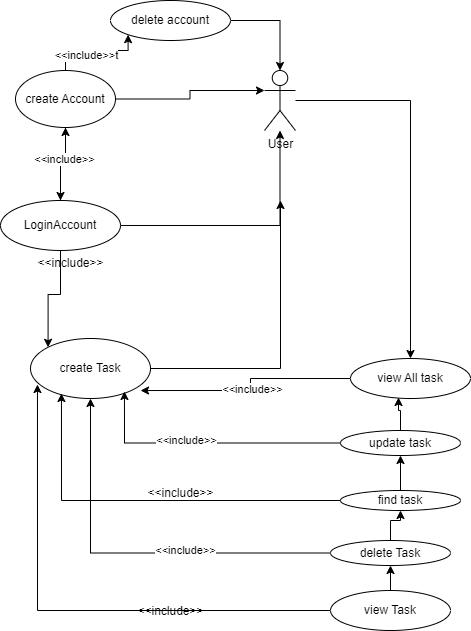

The diagram above was exported from draw.io. Its source (the exported page's mxGraphModel, read from the mxfile embedded in the PNG):
<mxGraphModel dx="535" dy="424" grid="1" gridSize="10" guides="1" tooltips="1" connect="1" arrows="1" fold="1" page="1" pageScale="1" pageWidth="827" pageHeight="1169" math="0" shadow="0">
  <root>
    <mxCell id="0" />
    <mxCell id="1" parent="0" />
    <mxCell id="2" style="edgeStyle=orthogonalEdgeStyle;rounded=0;orthogonalLoop=1;jettySize=auto;html=1;" edge="1" parent="1" source="3" target="18">
      <mxGeometry relative="1" as="geometry" />
    </mxCell>
    <mxCell id="3" value="User" style="shape=umlActor;verticalLabelPosition=bottom;verticalAlign=top;html=1;outlineConnect=0;" vertex="1" parent="1">
      <mxGeometry x="404" y="270" width="31" height="60" as="geometry" />
    </mxCell>
    <mxCell id="4" style="edgeStyle=orthogonalEdgeStyle;rounded=0;orthogonalLoop=1;jettySize=auto;html=1;" edge="1" parent="1" source="7" target="12">
      <mxGeometry relative="1" as="geometry" />
    </mxCell>
    <mxCell id="5" style="edgeStyle=orthogonalEdgeStyle;rounded=0;orthogonalLoop=1;jettySize=auto;html=1;entryX=0;entryY=1;entryDx=0;entryDy=0;" edge="1" parent="1" source="7" target="17">
      <mxGeometry relative="1" as="geometry" />
    </mxCell>
    <mxCell id="6" value="&amp;lt;&amp;lt;include&amp;gt;&amp;gt;t" style="edgeLabel;html=1;align=center;verticalAlign=middle;resizable=0;points=[];" vertex="1" connectable="0" parent="5">
      <mxGeometry x="-0.1875" y="-4" relative="1" as="geometry">
        <mxPoint as="offset" />
      </mxGeometry>
    </mxCell>
    <mxCell id="7" value="create Account" style="ellipse;whiteSpace=wrap;html=1;" vertex="1" parent="1">
      <mxGeometry x="155" y="270" width="100" height="57" as="geometry" />
    </mxCell>
    <mxCell id="8" style="edgeStyle=orthogonalEdgeStyle;rounded=0;orthogonalLoop=1;jettySize=auto;html=1;" edge="1" parent="1" source="12" target="3">
      <mxGeometry relative="1" as="geometry" />
    </mxCell>
    <mxCell id="9" value="" style="edgeStyle=orthogonalEdgeStyle;rounded=0;orthogonalLoop=1;jettySize=auto;html=1;" edge="1" parent="1" source="12" target="7">
      <mxGeometry relative="1" as="geometry" />
    </mxCell>
    <mxCell id="10" value="&amp;lt;&amp;lt;include&amp;gt;&amp;gt;" style="edgeLabel;html=1;align=center;verticalAlign=middle;resizable=0;points=[];" vertex="1" connectable="0" parent="9">
      <mxGeometry x="0.2051" y="2" relative="1" as="geometry">
        <mxPoint as="offset" />
      </mxGeometry>
    </mxCell>
    <mxCell id="11" style="edgeStyle=orthogonalEdgeStyle;rounded=0;orthogonalLoop=1;jettySize=auto;html=1;entryX=0;entryY=0;entryDx=0;entryDy=0;" edge="1" parent="1" source="12" target="14">
      <mxGeometry relative="1" as="geometry" />
    </mxCell>
    <mxCell id="12" value="LoginAccount" style="ellipse;whiteSpace=wrap;html=1;" vertex="1" parent="1">
      <mxGeometry x="140" y="400" width="120" height="50" as="geometry" />
    </mxCell>
    <mxCell id="13" style="edgeStyle=orthogonalEdgeStyle;rounded=0;orthogonalLoop=1;jettySize=auto;html=1;" edge="1" parent="1" source="14">
      <mxGeometry relative="1" as="geometry">
        <mxPoint x="420" y="400" as="targetPoint" />
      </mxGeometry>
    </mxCell>
    <mxCell id="14" value="create Task" style="ellipse;whiteSpace=wrap;html=1;" vertex="1" parent="1">
      <mxGeometry x="170" y="538" width="120" height="60" as="geometry" />
    </mxCell>
    <mxCell id="15" value="update task" style="ellipse;whiteSpace=wrap;html=1;" vertex="1" parent="1">
      <mxGeometry x="480" y="630" width="120" height="25" as="geometry" />
    </mxCell>
    <mxCell id="16" style="edgeStyle=orthogonalEdgeStyle;rounded=0;orthogonalLoop=1;jettySize=auto;html=1;" edge="1" parent="1" source="17" target="3">
      <mxGeometry relative="1" as="geometry" />
    </mxCell>
    <mxCell id="17" value="delete account" style="ellipse;whiteSpace=wrap;html=1;" vertex="1" parent="1">
      <mxGeometry x="250" y="200" width="120" height="40" as="geometry" />
    </mxCell>
    <mxCell id="18" value="view All task" style="ellipse;whiteSpace=wrap;html=1;" vertex="1" parent="1">
      <mxGeometry x="490" y="558" width="120" height="40" as="geometry" />
    </mxCell>
    <mxCell id="19" style="edgeStyle=orthogonalEdgeStyle;rounded=0;orthogonalLoop=1;jettySize=auto;html=1;" edge="1" parent="1" source="22" target="14">
      <mxGeometry relative="1" as="geometry" />
    </mxCell>
    <mxCell id="20" value="&amp;lt;&amp;lt;include&amp;gt;&amp;gt;" style="edgeLabel;html=1;align=center;verticalAlign=middle;resizable=0;points=[];" vertex="1" connectable="0" parent="19">
      <mxGeometry x="-0.261" y="-3" relative="1" as="geometry">
        <mxPoint as="offset" />
      </mxGeometry>
    </mxCell>
    <mxCell id="21" style="edgeStyle=orthogonalEdgeStyle;rounded=0;orthogonalLoop=1;jettySize=auto;html=1;" edge="1" parent="1" source="22" target="24">
      <mxGeometry relative="1" as="geometry" />
    </mxCell>
    <mxCell id="22" value="delete Task" style="ellipse;whiteSpace=wrap;html=1;" vertex="1" parent="1">
      <mxGeometry x="470" y="740" width="120" height="25" as="geometry" />
    </mxCell>
    <mxCell id="23" style="edgeStyle=orthogonalEdgeStyle;rounded=0;orthogonalLoop=1;jettySize=auto;html=1;" edge="1" parent="1" source="24" target="15">
      <mxGeometry relative="1" as="geometry" />
    </mxCell>
    <mxCell id="24" value="find task" style="ellipse;whiteSpace=wrap;html=1;" vertex="1" parent="1">
      <mxGeometry x="480" y="690" width="120" height="20" as="geometry" />
    </mxCell>
    <mxCell id="25" style="edgeStyle=orthogonalEdgeStyle;rounded=0;orthogonalLoop=1;jettySize=auto;html=1;" edge="1" parent="1" source="26" target="22">
      <mxGeometry relative="1" as="geometry" />
    </mxCell>
    <mxCell id="26" value="view Task" style="ellipse;whiteSpace=wrap;html=1;" vertex="1" parent="1">
      <mxGeometry x="470" y="790" width="120" height="40" as="geometry" />
    </mxCell>
    <mxCell id="27" style="edgeStyle=orthogonalEdgeStyle;rounded=0;orthogonalLoop=1;jettySize=auto;html=1;exitX=0.5;exitY=1;exitDx=0;exitDy=0;" edge="1" parent="1" source="22" target="22">
      <mxGeometry relative="1" as="geometry" />
    </mxCell>
    <mxCell id="28" style="edgeStyle=orthogonalEdgeStyle;rounded=0;orthogonalLoop=1;jettySize=auto;html=1;entryX=0;entryY=0.3333333333333333;entryDx=0;entryDy=0;entryPerimeter=0;" edge="1" parent="1" source="7" target="3">
      <mxGeometry relative="1" as="geometry" />
    </mxCell>
    <mxCell id="29" value="&amp;lt;&amp;lt;include&amp;gt;&amp;gt;" style="text;html=1;align=center;verticalAlign=middle;resizable=0;points=[];autosize=1;strokeColor=none;fillColor=none;" vertex="1" parent="1">
      <mxGeometry x="165" y="448" width="90" height="30" as="geometry" />
    </mxCell>
    <mxCell id="30" style="edgeStyle=orthogonalEdgeStyle;rounded=0;orthogonalLoop=1;jettySize=auto;html=1;entryX=0.917;entryY=0.867;entryDx=0;entryDy=0;entryPerimeter=0;" edge="1" parent="1" source="18" target="14">
      <mxGeometry relative="1" as="geometry" />
    </mxCell>
    <mxCell id="31" value="&amp;lt;&amp;lt;include&amp;gt;&amp;gt;" style="edgeLabel;html=1;align=center;verticalAlign=middle;resizable=0;points=[];" vertex="1" connectable="0" parent="30">
      <mxGeometry x="-0.0088" y="1" relative="1" as="geometry">
        <mxPoint as="offset" />
      </mxGeometry>
    </mxCell>
    <mxCell id="32" style="edgeStyle=orthogonalEdgeStyle;rounded=0;orthogonalLoop=1;jettySize=auto;html=1;entryX=0.4;entryY=0.975;entryDx=0;entryDy=0;entryPerimeter=0;" edge="1" parent="1" source="15" target="18">
      <mxGeometry relative="1" as="geometry" />
    </mxCell>
    <mxCell id="33" style="edgeStyle=orthogonalEdgeStyle;rounded=0;orthogonalLoop=1;jettySize=auto;html=1;entryX=0.783;entryY=0.883;entryDx=0;entryDy=0;entryPerimeter=0;" edge="1" parent="1" source="15" target="14">
      <mxGeometry relative="1" as="geometry" />
    </mxCell>
    <mxCell id="34" value="&amp;lt;&amp;lt;include&amp;gt;&amp;gt;" style="edgeLabel;html=1;align=center;verticalAlign=middle;resizable=0;points=[];" vertex="1" connectable="0" parent="33">
      <mxGeometry x="0.1588" y="-3" relative="1" as="geometry">
        <mxPoint as="offset" />
      </mxGeometry>
    </mxCell>
    <mxCell id="35" style="edgeStyle=orthogonalEdgeStyle;rounded=0;orthogonalLoop=1;jettySize=auto;html=1;entryX=0.258;entryY=0.917;entryDx=0;entryDy=0;entryPerimeter=0;" edge="1" parent="1" source="24" target="14">
      <mxGeometry relative="1" as="geometry" />
    </mxCell>
    <mxCell id="36" value="&amp;lt;&amp;lt;include&amp;gt;&amp;gt;" style="text;html=1;align=center;verticalAlign=middle;resizable=0;points=[];autosize=1;strokeColor=none;fillColor=none;" vertex="1" parent="1">
      <mxGeometry x="275" y="678" width="90" height="30" as="geometry" />
    </mxCell>
    <mxCell id="37" style="edgeStyle=orthogonalEdgeStyle;rounded=0;orthogonalLoop=1;jettySize=auto;html=1;entryX=0.058;entryY=0.767;entryDx=0;entryDy=0;entryPerimeter=0;" edge="1" parent="1" source="26" target="14">
      <mxGeometry relative="1" as="geometry" />
    </mxCell>
    <mxCell id="38" value="&amp;lt;&amp;lt;include&amp;gt;&amp;gt;" style="text;html=1;align=center;verticalAlign=middle;resizable=0;points=[];autosize=1;strokeColor=none;fillColor=none;" vertex="1" parent="1">
      <mxGeometry x="265" y="796" width="90" height="30" as="geometry" />
    </mxCell>
  </root>
</mxGraphModel>